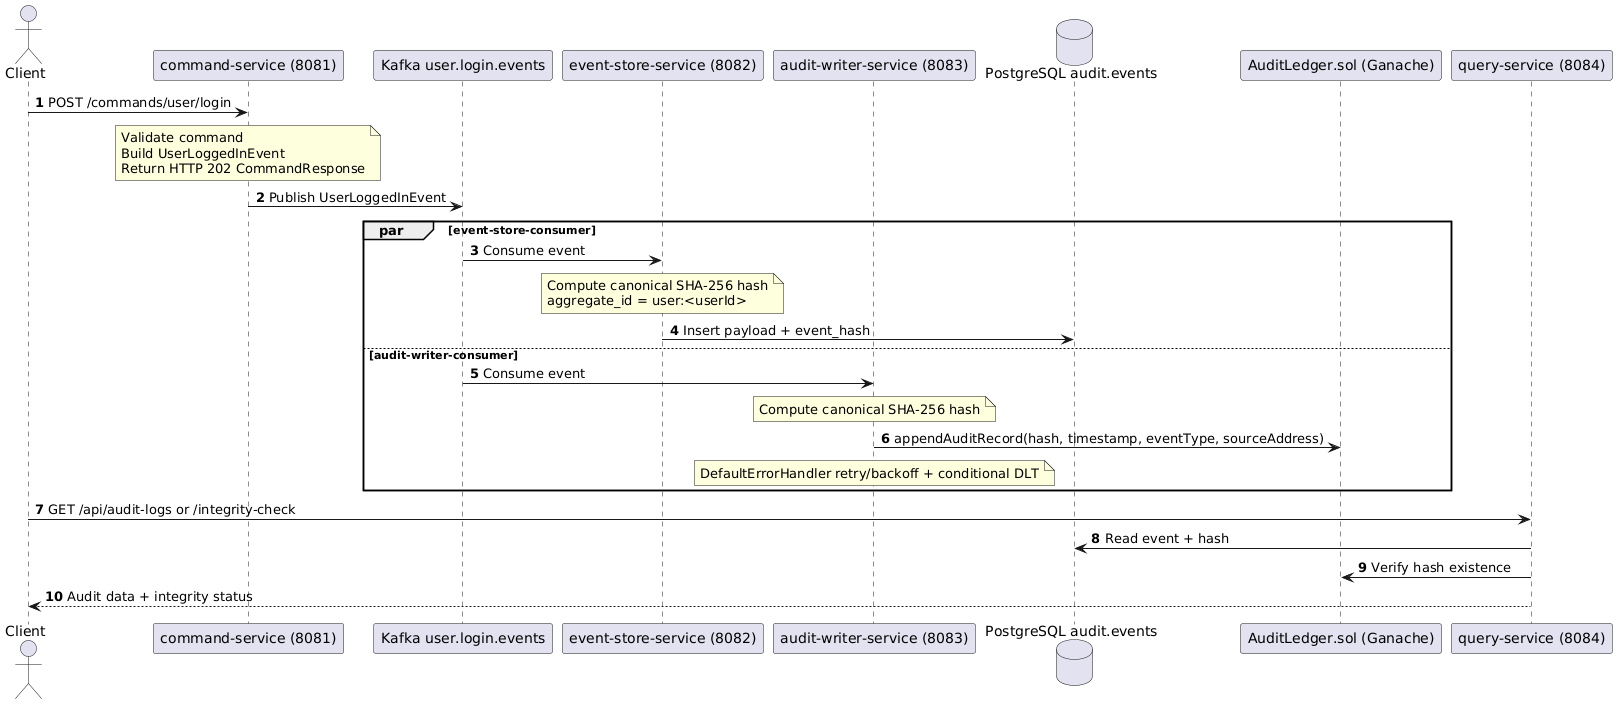

The diagram above was rendered by PlantUML. Its source (embedded in the PNG):
@startuml
autonumber
actor Client
participant "command-service (8081)" as CMD
participant "Kafka user.login.events" as K
participant "event-store-service (8082)" as ES
participant "audit-writer-service (8083)" as AW
database "PostgreSQL audit.events" as DB
participant "AuditLedger.sol (Ganache)" as BC
participant "query-service (8084)" as Q

Client -> CMD : POST /commands/user/login
note over CMD
Validate command
Build UserLoggedInEvent
Return HTTP 202 CommandResponse
end note
CMD -> K : Publish UserLoggedInEvent

par event-store-consumer
  K -> ES : Consume event
  note over ES
  Compute canonical SHA-256 hash
  aggregate_id = user:<userId>
  end note
  ES -> DB : Insert payload + event_hash
else audit-writer-consumer
  K -> AW : Consume event
  note over AW
  Compute canonical SHA-256 hash
  end note
  AW -> BC : appendAuditRecord(hash, timestamp, eventType, sourceAddress)
  note over AW
  DefaultErrorHandler retry/backoff + conditional DLT
  end note
end

Client -> Q : GET /api/audit-logs or /integrity-check
Q -> DB : Read event + hash
Q -> BC : Verify hash existence
Q --> Client : Audit data + integrity status
@enduml